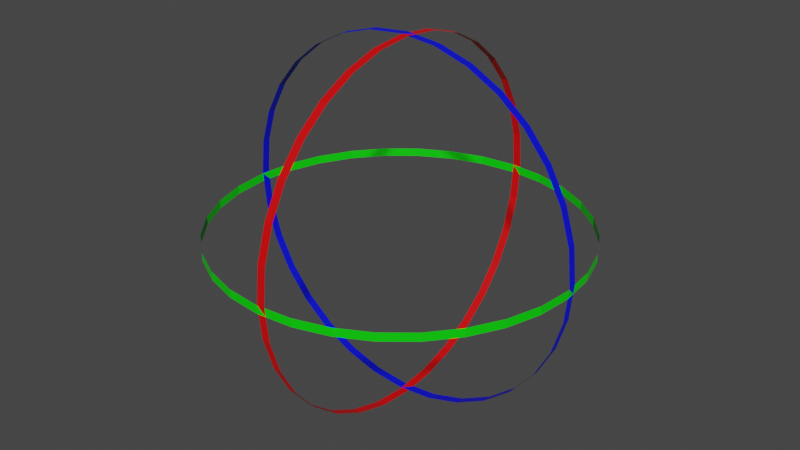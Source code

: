 # Source: oxyRotate.blend  (saved by Blender 2.83.19; exported with 4.5.12 LTS)
import bpy
from mathutils import Matrix  # noqa: F401  (used for matrix-valued properties, if any)

bpy.ops.wm.read_factory_settings(use_empty=True)
scene = bpy.context.scene
scene.name = 'Scene'

# ---- collections
col_collection = bpy.data.collections.new('Collection'); scene.collection.children.link(col_collection)

# ---- materials (node trees are filled in below, after node groups)
mat_material_002 = bpy.data.materials.new('Material.002')
mat_material_002.use_transparent_shadow = False
mat_material_003 = bpy.data.materials.new('Material.003')
mat_material_003.use_transparent_shadow = False
mat_material_001 = bpy.data.materials.new('Material.001')
mat_material_001.use_transparent_shadow = False

# ---- material node trees
mat_material_002.use_nodes = True; mat_material_002.node_tree.nodes.clear()
_N = mat_material_002.node_tree.nodes; _L = mat_material_002.node_tree.links
n0 = _N.new('ShaderNodeBsdfPrincipled'); n0.name = 'Principled BSDF'; n0.location = (10, 300)
n0.distribution = 'GGX'
n0.subsurface_method = 'BURLEY'
n0.inputs[0].default_value = (0.0007106, 0.8, 0.0, 1.0)
n0.inputs[3].default_value = 1.45
n0.inputs[27].default_value = (0.0, 0.0, 0.0, 1.0)
n0.inputs[28].default_value = 1.0
n1 = _N.new('ShaderNodeOutputMaterial'); n1.name = 'Material Output'; n1.location = (300, 300)
_L.new(n0.outputs[0], n1.inputs[0])
n1.is_active_output = True
mat_material_003.use_nodes = True; mat_material_003.node_tree.nodes.clear()
_N = mat_material_003.node_tree.nodes; _L = mat_material_003.node_tree.links
n0 = _N.new('ShaderNodeBsdfPrincipled'); n0.name = 'Principled BSDF'; n0.location = (10, 300)
n0.distribution = 'GGX'
n0.subsurface_method = 'BURLEY'
n0.inputs[0].default_value = (0.0, 0.003347, 0.8, 1.0)
n0.inputs[3].default_value = 1.45
n0.inputs[27].default_value = (0.0, 0.0, 0.0, 1.0)
n0.inputs[28].default_value = 1.0
n1 = _N.new('ShaderNodeOutputMaterial'); n1.name = 'Material Output'; n1.location = (300, 300)
_L.new(n0.outputs[0], n1.inputs[0])
n1.is_active_output = True
mat_material_001.use_nodes = True; mat_material_001.node_tree.nodes.clear()
_N = mat_material_001.node_tree.nodes; _L = mat_material_001.node_tree.links
n0 = _N.new('ShaderNodeBsdfPrincipled'); n0.name = 'Principled BSDF'; n0.location = (10, 300)
n0.distribution = 'GGX'
n0.subsurface_method = 'BURLEY'
n0.inputs[0].default_value = (0.8, 0.0, 0.001472, 1.0)
n0.inputs[3].default_value = 1.45
n0.inputs[27].default_value = (0.0, 0.0, 0.0, 1.0)
n0.inputs[28].default_value = 1.0
n1 = _N.new('ShaderNodeOutputMaterial'); n1.name = 'Material Output'; n1.location = (300, 300)
_L.new(n0.outputs[0], n1.inputs[0])
n1.is_active_output = True

# ---- world
world_world = bpy.data.worlds.new('World'); scene.world = world_world
world_world.use_nodes = True; world_world.node_tree.nodes.clear()
_N = world_world.node_tree.nodes; _L = world_world.node_tree.links
n0 = _N.new('ShaderNodeOutputWorld'); n0.name = 'World Output'; n0.location = (300, 300)
n1 = _N.new('ShaderNodeBackground'); n1.name = 'Background'; n1.location = (10, 300)
n1.inputs[0].default_value = (0.05088, 0.05088, 0.05088, 1.0)
_L.new(n1.outputs[0], n0.inputs[0])
n0.is_active_output = True
world_world.color = (0.05088, 0.05088, 0.05088)
world_world.use_sun_shadow = False
world_world.sun_shadow_jitter_overblur = 0.0

# ---- meshes
me_cube_001 = bpy.data.meshes.new('Cube.001')
me_cube_001.from_pydata([(1.0, 0.548, -0.548), (1.0, 0.2966, -0.7161), (1.0, -1.05e-07, -0.775), (1.0, -0.2966, -0.7161), (1.0, -0.548, -0.548), (1.0, 0.716, -0.2966), (1.0, -0.7161, -0.2966), (1.0, 0.775, -1.05e-07), (1.0, -0.775, 3.05e-08), (1.0, 0.716, 0.2966), (1.0, -0.7161, 0.2966), (1.0, 0.548, 0.548), (1.0, 0.2966, 0.716), (1.0, 3.05e-08, 0.775), (1.0, -0.2966, 0.716), (1.0, -0.548, 0.548), (8.098, -0.548, -0.548), (8.098, 0.548, -0.548), (8.098, 0.2966, -0.7161), (8.098, -1.05e-07, -0.775), (8.098, -0.2966, -0.7161), (8.098, -0.7161, -0.2966), (8.098, 0.716, -0.2966), (8.098, -0.775, 3.05e-08), (8.098, 0.775, -1.05e-07), (8.098, -0.7161, 0.2966), (8.098, 0.716, 0.2966), (8.098, -0.548, 0.548), (8.098, 0.548, 0.548), (8.098, 0.2966, 0.716), (8.098, 3.05e-08, 0.775), (8.098, -0.2966, 0.716), (4.549, 0.548, 0.548), (4.549, 0.716, 0.2966), (1.0, 0.4306, -0.6444), (1.0, 0.1512, -0.7602), (1.0, -0.1512, -0.7602), (1.0, -0.4306, -0.6444), (4.549, -0.775, 3.05e-08), (4.549, -0.7161, 0.2966), (1.0, 0.4306, 0.6444), (1.0, 0.1512, 0.7602), (1.0, -0.1512, 0.7602), (1.0, -0.4306, 0.6444), (4.549, 0.716, -0.2966), (4.549, 0.548, -0.548), (1.0, 0.6444, -0.4306), (1.0, -0.6444, -0.4306), (1.0, 0.7602, -0.1512), (1.0, -0.7602, -0.1512), (1.0, 0.7602, 0.1512), (1.0, -0.7602, 0.1512), (1.0, 0.6444, 0.4306), (1.0, -0.6444, 0.4306), (8.098, 0.4306, -0.6444), (8.098, 0.1512, -0.7602), (8.098, -0.1512, -0.7602), (8.098, -0.4306, -0.6444), (8.098, 0.4306, 0.6444), (8.098, 0.1512, 0.7602), (8.098, -0.1512, 0.7602), (8.098, -0.4306, 0.6444), (8.098, 0.6444, -0.4306), (8.098, -0.6444, -0.4306), (8.098, 0.7602, -0.1512), (8.098, -0.7602, -0.1512), (8.098, 0.7602, 0.1512), (8.098, -0.7602, 0.1512), (8.098, 0.6444, 0.4306), (8.098, -0.6444, 0.4306), (4.549, -0.7161, -0.2966), (4.549, -0.548, -0.548), (4.549, 0.2966, 0.716), (4.549, 0.775, -1.05e-07), (4.549, 3.05e-08, 0.775), (4.549, -0.548, 0.548), (4.549, -0.2966, 0.716), (4.549, 0.2966, -0.7161), (4.549, -1.05e-07, -0.775), (4.549, -0.2966, -0.7161), (4.549, -0.4306, -0.6444), (4.549, 0.7602, 0.1512), (4.549, -0.1512, -0.7602), (4.549, -0.7602, -0.1512), (4.549, 0.1512, -0.7602), (4.549, -0.4306, 0.6444), (4.549, 0.4306, -0.6444), (4.549, -0.1512, 0.7602), (4.549, -0.6444, 0.4306), (4.549, 0.1512, 0.7602), (4.549, 0.7602, -0.1512), (4.549, 0.4306, 0.6444), (4.549, 0.6444, -0.4306), (4.549, -0.7602, 0.1512), (4.549, 0.6444, 0.4306), (4.549, -0.6444, -0.4306)], [], [(95, 70, 21, 63), (94, 33, 26, 68), (93, 39, 25, 67), (92, 45, 17, 62), (91, 32, 28, 58), (90, 44, 22, 64), (89, 72, 29, 59), (88, 75, 27, 69), (87, 74, 30, 60), (86, 77, 18, 54), (85, 76, 31, 61), (84, 78, 19, 55), (83, 38, 23, 65), (82, 79, 20, 56), (81, 73, 24, 66), (80, 71, 16, 57), (79, 80, 57, 20), (3, 37, 80, 79), (37, 4, 71, 80), (33, 81, 66, 26), (9, 50, 81, 33), (50, 7, 73, 81), (78, 82, 56, 19), (2, 36, 82, 78), (36, 3, 79, 82), (70, 83, 65, 21), (6, 49, 83, 70), (49, 8, 38, 83), (77, 84, 55, 18), (1, 35, 84, 77), (35, 2, 78, 84), (75, 85, 61, 27), (15, 43, 85, 75), (43, 14, 76, 85), (45, 86, 54, 17), (0, 34, 86, 45), (34, 1, 77, 86), (76, 87, 60, 31), (14, 42, 87, 76), (42, 13, 74, 87), (39, 88, 69, 25), (10, 53, 88, 39), (53, 15, 75, 88), (74, 89, 59, 30), (13, 41, 89, 74), (41, 12, 72, 89), (73, 90, 64, 24), (7, 48, 90, 73), (48, 5, 44, 90), (72, 91, 58, 29), (12, 40, 91, 72), (40, 11, 32, 91), (44, 92, 62, 22), (5, 46, 92, 44), (46, 0, 45, 92), (38, 93, 67, 23), (8, 51, 93, 38), (51, 10, 39, 93), (32, 94, 68, 28), (11, 52, 94, 32), (52, 9, 33, 94), (71, 95, 63, 16), (4, 47, 95, 71), (47, 6, 70, 95)])
_uv = me_cube_001.uv_layers.new(name='UVMap')
_uv.uv.foreach_set('vector', [0.4375, 0.7083, 0.4583, 0.7083, 0.4583, 0.7083, 0.4375, 0.7083, 0.5625, 0.5417, 0.5417, 0.5417, 0.5417, 0.5417, 0.5625, 0.5417, 0.5208, 0.7083, 0.5417, 0.7083, 0.5417, 0.7083, 0.5208, 0.7083, 0.4375, 0.5417, 0.4167, 0.5417, 0.4167, 0.5417, 0.4375, 0.5417, 0.5833, 0.5625, 0.5833, 0.5417, 0.5833, 0.5417, 0.5833, 0.5625, 0.4792, 0.5417, 0.4583, 0.5417, 0.4583, 0.5417, 0.4792, 0.5417, 0.5833, 0.6042, 0.5833, 0.5833, 0.5833, 0.5833, 0.5833, 0.6042, 0.5625, 0.7083, 0.5833, 0.7083, 0.5833, 0.7083, 0.5625, 0.7083, 0.5833, 0.6458, 0.5833, 0.625, 0.5833, 0.625, 0.5833, 0.6458, 0.4167, 0.5625, 0.4167, 0.5833, 0.4167, 0.5833, 0.4167, 0.5625, 0.5833, 0.6875, 0.5833, 0.6667, 0.5833, 0.6667, 0.5833, 0.6875, 0.4167, 0.6042, 0.4167, 0.625, 0.4167, 0.625, 0.4167, 0.6042, 0.4792, 0.7083, 0.5, 0.7083, 0.5, 0.7083, 0.4792, 0.7083, 0.4167, 0.6458, 0.4167, 0.6667, 0.4167, 0.6667, 0.4167, 0.6458, 0.5208, 0.5417, 0.5, 0.5417, 0.5, 0.5417, 0.5208, 0.5417, 0.4167, 0.6875, 0.4167, 0.7083, 0.4167, 0.7083, 0.4167, 0.6875, 0.4167, 0.6667, 0.4167, 0.6875, 0.4167, 0.6875, 0.4167, 0.6667, 0.4167, 0.6667, 0.4167, 0.6875, 0.4167, 0.6875, 0.4167, 0.6667, 0.4167, 0.6875, 0.4167, 0.7083, 0.4167, 0.7083, 0.4167, 0.6875, 0.5417, 0.5417, 0.5208, 0.5417, 0.5208, 0.5417, 0.5417, 0.5417, 0.5417, 0.5417, 0.5208, 0.5417, 0.5208, 0.5417, 0.5417, 0.5417, 0.5208, 0.5417, 0.5, 0.5417, 0.5, 0.5417, 0.5208, 0.5417, 0.4167, 0.625, 0.4167, 0.6458, 0.4167, 0.6458, 0.4167, 0.625, 0.4167, 0.625, 0.4167, 0.6458, 0.4167, 0.6458, 0.4167, 0.625, 0.4167, 0.6458, 0.4167, 0.6667, 0.4167, 0.6667, 0.4167, 0.6458, 0.4583, 0.7083, 0.4792, 0.7083, 0.4792, 0.7083, 0.4583, 0.7083, 0.4583, 0.7083, 0.4792, 0.7083, 0.4792, 0.7083, 0.4583, 0.7083, 0.4792, 0.7083, 0.5, 0.7083, 0.5, 0.7083, 0.4792, 0.7083, 0.4167, 0.5833, 0.4167, 0.6042, 0.4167, 0.6042, 0.4167, 0.5833, 0.4167, 0.5833, 0.4167, 0.6042, 0.4167, 0.6042, 0.4167, 0.5833, 0.4167, 0.6042, 0.4167, 0.625, 0.4167, 0.625, 0.4167, 0.6042, 0.5833, 0.7083, 0.5833, 0.6875, 0.5833, 0.6875, 0.5833, 0.7083, 0.5833, 0.7083, 0.5833, 0.6875, 0.5833, 0.6875, 0.5833, 0.7083, 0.5833, 0.6875, 0.5833, 0.6667, 0.5833, 0.6667, 0.5833, 0.6875, 0.4167, 0.5417, 0.4167, 0.5625, 0.4167, 0.5625, 0.4167, 0.5417, 0.4167, 0.5417, 0.4167, 0.5625, 0.4167, 0.5625, 0.4167, 0.5417, 0.4167, 0.5625, 0.4167, 0.5833, 0.4167, 0.5833, 0.4167, 0.5625, 0.5833, 0.6667, 0.5833, 0.6458, 0.5833, 0.6458, 0.5833, 0.6667, 0.5833, 0.6667, 0.5833, 0.6458, 0.5833, 0.6458, 0.5833, 0.6667, 0.5833, 0.6458, 0.5833, 0.625, 0.5833, 0.625, 0.5833, 0.6458, 0.5417, 0.7083, 0.5625, 0.7083, 0.5625, 0.7083, 0.5417, 0.7083, 0.5417, 0.7083, 0.5625, 0.7083, 0.5625, 0.7083, 0.5417, 0.7083, 0.5625, 0.7083, 0.5833, 0.7083, 0.5833, 0.7083, 0.5625, 0.7083, 0.5833, 0.625, 0.5833, 0.6042, 0.5833, 0.6042, 0.5833, 0.625, 0.5833, 0.625, 0.5833, 0.6042, 0.5833, 0.6042, 0.5833, 0.625, 0.5833, 0.6042, 0.5833, 0.5833, 0.5833, 0.5833, 0.5833, 0.6042, 0.5, 0.5417, 0.4792, 0.5417, 0.4792, 0.5417, 0.5, 0.5417, 0.5, 0.5417, 0.4792, 0.5417, 0.4792, 0.5417, 0.5, 0.5417, 0.4792, 0.5417, 0.4583, 0.5417, 0.4583, 0.5417, 0.4792, 0.5417, 0.5833, 0.5833, 0.5833, 0.5625, 0.5833, 0.5625, 0.5833, 0.5833, 0.5833, 0.5833, 0.5833, 0.5625, 0.5833, 0.5625, 0.5833, 0.5833, 0.5833, 0.5625, 0.5833, 0.5417, 0.5833, 0.5417, 0.5833, 0.5625, 0.4583, 0.5417, 0.4375, 0.5417, 0.4375, 0.5417, 0.4583, 0.5417, 0.4583, 0.5417, 0.4375, 0.5417, 0.4375, 0.5417, 0.4583, 0.5417, 0.4375, 0.5417, 0.4167, 0.5417, 0.4167, 0.5417, 0.4375, 0.5417, 0.5, 0.7083, 0.5208, 0.7083, 0.5208, 0.7083, 0.5, 0.7083, 0.5, 0.7083, 0.5208, 0.7083, 0.5208, 0.7083, 0.5, 0.7083, 0.5208, 0.7083, 0.5417, 0.7083, 0.5417, 0.7083, 0.5208, 0.7083, 0.5833, 0.5417, 0.5625, 0.5417, 0.5625, 0.5417, 0.5833, 0.5417, 0.5833, 0.5417, 0.5625, 0.5417, 0.5625, 0.5417, 0.5833, 0.5417, 0.5625, 0.5417, 0.5417, 0.5417, 0.5417, 0.5417, 0.5625, 0.5417, 0.4167, 0.7083, 0.4375, 0.7083, 0.4375, 0.7083, 0.4167, 0.7083, 0.4167, 0.7083, 0.4375, 0.7083, 0.4375, 0.7083, 0.4167, 0.7083, 0.4375, 0.7083, 0.4583, 0.7083, 0.4583, 0.7083, 0.4375, 0.7083])
me_cube_001.materials.append(mat_material_002)
me_cube_001.use_remesh_fix_poles = True
me_cube_001.use_remesh_preserve_attributes = False
me_cube_001.use_mirror_vertex_groups = False
me_cube_001.update()
me_cube_002 = bpy.data.meshes.new('Cube.002')
me_cube_002.from_pydata([(1.0, 0.548, -0.548), (1.0, 0.2966, -0.7161), (1.0, -1.05e-07, -0.775), (1.0, -0.2966, -0.7161), (1.0, -0.548, -0.548), (1.0, 0.716, -0.2966), (1.0, -0.7161, -0.2966), (1.0, 0.775, -1.05e-07), (1.0, -0.775, 3.05e-08), (1.0, 0.716, 0.2966), (1.0, -0.7161, 0.2966), (1.0, 0.548, 0.548), (1.0, 0.2966, 0.716), (1.0, 3.05e-08, 0.775), (1.0, -0.2966, 0.716), (1.0, -0.548, 0.548), (8.098, -0.548, -0.548), (8.098, 0.548, -0.548), (8.098, 0.2966, -0.7161), (8.098, -1.05e-07, -0.775), (8.098, -0.2966, -0.7161), (8.098, -0.7161, -0.2966), (8.098, 0.716, -0.2966), (8.098, -0.775, 3.05e-08), (8.098, 0.775, -1.05e-07), (8.098, -0.7161, 0.2966), (8.098, 0.716, 0.2966), (8.098, -0.548, 0.548), (8.098, 0.548, 0.548), (8.098, 0.2966, 0.716), (8.098, 3.05e-08, 0.775), (8.098, -0.2966, 0.716), (4.549, 0.548, 0.548), (4.549, 0.716, 0.2966), (1.0, 0.4306, -0.6444), (1.0, 0.1512, -0.7602), (1.0, -0.1512, -0.7602), (1.0, -0.4306, -0.6444), (4.549, -0.775, 3.05e-08), (4.549, -0.7161, 0.2966), (1.0, 0.4306, 0.6444), (1.0, 0.1512, 0.7602), (1.0, -0.1512, 0.7602), (1.0, -0.4306, 0.6444), (4.549, 0.716, -0.2966), (4.549, 0.548, -0.548), (1.0, 0.6444, -0.4306), (1.0, -0.6444, -0.4306), (1.0, 0.7602, -0.1512), (1.0, -0.7602, -0.1512), (1.0, 0.7602, 0.1512), (1.0, -0.7602, 0.1512), (1.0, 0.6444, 0.4306), (1.0, -0.6444, 0.4306), (8.098, 0.4306, -0.6444), (8.098, 0.1512, -0.7602), (8.098, -0.1512, -0.7602), (8.098, -0.4306, -0.6444), (8.098, 0.4306, 0.6444), (8.098, 0.1512, 0.7602), (8.098, -0.1512, 0.7602), (8.098, -0.4306, 0.6444), (8.098, 0.6444, -0.4306), (8.098, -0.6444, -0.4306), (8.098, 0.7602, -0.1512), (8.098, -0.7602, -0.1512), (8.098, 0.7602, 0.1512), (8.098, -0.7602, 0.1512), (8.098, 0.6444, 0.4306), (8.098, -0.6444, 0.4306), (4.549, -0.7161, -0.2966), (4.549, -0.548, -0.548), (4.549, 0.2966, 0.716), (4.549, 0.775, -1.05e-07), (4.549, 3.05e-08, 0.775), (4.549, -0.548, 0.548), (4.549, -0.2966, 0.716), (4.549, 0.2966, -0.7161), (4.549, -1.05e-07, -0.775), (4.549, -0.2966, -0.7161), (4.549, -0.4306, -0.6444), (4.549, 0.7602, 0.1512), (4.549, -0.1512, -0.7602), (4.549, -0.7602, -0.1512), (4.549, 0.1512, -0.7602), (4.549, -0.4306, 0.6444), (4.549, 0.4306, -0.6444), (4.549, -0.1512, 0.7602), (4.549, -0.6444, 0.4306), (4.549, 0.1512, 0.7602), (4.549, 0.7602, -0.1512), (4.549, 0.4306, 0.6444), (4.549, 0.6444, -0.4306), (4.549, -0.7602, 0.1512), (4.549, 0.6444, 0.4306), (4.549, -0.6444, -0.4306)], [], [(95, 70, 21, 63), (94, 33, 26, 68), (93, 39, 25, 67), (92, 45, 17, 62), (91, 32, 28, 58), (90, 44, 22, 64), (89, 72, 29, 59), (88, 75, 27, 69), (87, 74, 30, 60), (86, 77, 18, 54), (85, 76, 31, 61), (84, 78, 19, 55), (83, 38, 23, 65), (82, 79, 20, 56), (81, 73, 24, 66), (80, 71, 16, 57), (79, 80, 57, 20), (3, 37, 80, 79), (37, 4, 71, 80), (33, 81, 66, 26), (9, 50, 81, 33), (50, 7, 73, 81), (78, 82, 56, 19), (2, 36, 82, 78), (36, 3, 79, 82), (70, 83, 65, 21), (6, 49, 83, 70), (49, 8, 38, 83), (77, 84, 55, 18), (1, 35, 84, 77), (35, 2, 78, 84), (75, 85, 61, 27), (15, 43, 85, 75), (43, 14, 76, 85), (45, 86, 54, 17), (0, 34, 86, 45), (34, 1, 77, 86), (76, 87, 60, 31), (14, 42, 87, 76), (42, 13, 74, 87), (39, 88, 69, 25), (10, 53, 88, 39), (53, 15, 75, 88), (74, 89, 59, 30), (13, 41, 89, 74), (41, 12, 72, 89), (73, 90, 64, 24), (7, 48, 90, 73), (48, 5, 44, 90), (72, 91, 58, 29), (12, 40, 91, 72), (40, 11, 32, 91), (44, 92, 62, 22), (5, 46, 92, 44), (46, 0, 45, 92), (38, 93, 67, 23), (8, 51, 93, 38), (51, 10, 39, 93), (32, 94, 68, 28), (11, 52, 94, 32), (52, 9, 33, 94), (71, 95, 63, 16), (4, 47, 95, 71), (47, 6, 70, 95)])
_uv = me_cube_002.uv_layers.new(name='UVMap')
_uv.uv.foreach_set('vector', [0.4375, 0.7083, 0.4583, 0.7083, 0.4583, 0.7083, 0.4375, 0.7083, 0.5625, 0.5417, 0.5417, 0.5417, 0.5417, 0.5417, 0.5625, 0.5417, 0.5208, 0.7083, 0.5417, 0.7083, 0.5417, 0.7083, 0.5208, 0.7083, 0.4375, 0.5417, 0.4167, 0.5417, 0.4167, 0.5417, 0.4375, 0.5417, 0.5833, 0.5625, 0.5833, 0.5417, 0.5833, 0.5417, 0.5833, 0.5625, 0.4792, 0.5417, 0.4583, 0.5417, 0.4583, 0.5417, 0.4792, 0.5417, 0.5833, 0.6042, 0.5833, 0.5833, 0.5833, 0.5833, 0.5833, 0.6042, 0.5625, 0.7083, 0.5833, 0.7083, 0.5833, 0.7083, 0.5625, 0.7083, 0.5833, 0.6458, 0.5833, 0.625, 0.5833, 0.625, 0.5833, 0.6458, 0.4167, 0.5625, 0.4167, 0.5833, 0.4167, 0.5833, 0.4167, 0.5625, 0.5833, 0.6875, 0.5833, 0.6667, 0.5833, 0.6667, 0.5833, 0.6875, 0.4167, 0.6042, 0.4167, 0.625, 0.4167, 0.625, 0.4167, 0.6042, 0.4792, 0.7083, 0.5, 0.7083, 0.5, 0.7083, 0.4792, 0.7083, 0.4167, 0.6458, 0.4167, 0.6667, 0.4167, 0.6667, 0.4167, 0.6458, 0.5208, 0.5417, 0.5, 0.5417, 0.5, 0.5417, 0.5208, 0.5417, 0.4167, 0.6875, 0.4167, 0.7083, 0.4167, 0.7083, 0.4167, 0.6875, 0.4167, 0.6667, 0.4167, 0.6875, 0.4167, 0.6875, 0.4167, 0.6667, 0.4167, 0.6667, 0.4167, 0.6875, 0.4167, 0.6875, 0.4167, 0.6667, 0.4167, 0.6875, 0.4167, 0.7083, 0.4167, 0.7083, 0.4167, 0.6875, 0.5417, 0.5417, 0.5208, 0.5417, 0.5208, 0.5417, 0.5417, 0.5417, 0.5417, 0.5417, 0.5208, 0.5417, 0.5208, 0.5417, 0.5417, 0.5417, 0.5208, 0.5417, 0.5, 0.5417, 0.5, 0.5417, 0.5208, 0.5417, 0.4167, 0.625, 0.4167, 0.6458, 0.4167, 0.6458, 0.4167, 0.625, 0.4167, 0.625, 0.4167, 0.6458, 0.4167, 0.6458, 0.4167, 0.625, 0.4167, 0.6458, 0.4167, 0.6667, 0.4167, 0.6667, 0.4167, 0.6458, 0.4583, 0.7083, 0.4792, 0.7083, 0.4792, 0.7083, 0.4583, 0.7083, 0.4583, 0.7083, 0.4792, 0.7083, 0.4792, 0.7083, 0.4583, 0.7083, 0.4792, 0.7083, 0.5, 0.7083, 0.5, 0.7083, 0.4792, 0.7083, 0.4167, 0.5833, 0.4167, 0.6042, 0.4167, 0.6042, 0.4167, 0.5833, 0.4167, 0.5833, 0.4167, 0.6042, 0.4167, 0.6042, 0.4167, 0.5833, 0.4167, 0.6042, 0.4167, 0.625, 0.4167, 0.625, 0.4167, 0.6042, 0.5833, 0.7083, 0.5833, 0.6875, 0.5833, 0.6875, 0.5833, 0.7083, 0.5833, 0.7083, 0.5833, 0.6875, 0.5833, 0.6875, 0.5833, 0.7083, 0.5833, 0.6875, 0.5833, 0.6667, 0.5833, 0.6667, 0.5833, 0.6875, 0.4167, 0.5417, 0.4167, 0.5625, 0.4167, 0.5625, 0.4167, 0.5417, 0.4167, 0.5417, 0.4167, 0.5625, 0.4167, 0.5625, 0.4167, 0.5417, 0.4167, 0.5625, 0.4167, 0.5833, 0.4167, 0.5833, 0.4167, 0.5625, 0.5833, 0.6667, 0.5833, 0.6458, 0.5833, 0.6458, 0.5833, 0.6667, 0.5833, 0.6667, 0.5833, 0.6458, 0.5833, 0.6458, 0.5833, 0.6667, 0.5833, 0.6458, 0.5833, 0.625, 0.5833, 0.625, 0.5833, 0.6458, 0.5417, 0.7083, 0.5625, 0.7083, 0.5625, 0.7083, 0.5417, 0.7083, 0.5417, 0.7083, 0.5625, 0.7083, 0.5625, 0.7083, 0.5417, 0.7083, 0.5625, 0.7083, 0.5833, 0.7083, 0.5833, 0.7083, 0.5625, 0.7083, 0.5833, 0.625, 0.5833, 0.6042, 0.5833, 0.6042, 0.5833, 0.625, 0.5833, 0.625, 0.5833, 0.6042, 0.5833, 0.6042, 0.5833, 0.625, 0.5833, 0.6042, 0.5833, 0.5833, 0.5833, 0.5833, 0.5833, 0.6042, 0.5, 0.5417, 0.4792, 0.5417, 0.4792, 0.5417, 0.5, 0.5417, 0.5, 0.5417, 0.4792, 0.5417, 0.4792, 0.5417, 0.5, 0.5417, 0.4792, 0.5417, 0.4583, 0.5417, 0.4583, 0.5417, 0.4792, 0.5417, 0.5833, 0.5833, 0.5833, 0.5625, 0.5833, 0.5625, 0.5833, 0.5833, 0.5833, 0.5833, 0.5833, 0.5625, 0.5833, 0.5625, 0.5833, 0.5833, 0.5833, 0.5625, 0.5833, 0.5417, 0.5833, 0.5417, 0.5833, 0.5625, 0.4583, 0.5417, 0.4375, 0.5417, 0.4375, 0.5417, 0.4583, 0.5417, 0.4583, 0.5417, 0.4375, 0.5417, 0.4375, 0.5417, 0.4583, 0.5417, 0.4375, 0.5417, 0.4167, 0.5417, 0.4167, 0.5417, 0.4375, 0.5417, 0.5, 0.7083, 0.5208, 0.7083, 0.5208, 0.7083, 0.5, 0.7083, 0.5, 0.7083, 0.5208, 0.7083, 0.5208, 0.7083, 0.5, 0.7083, 0.5208, 0.7083, 0.5417, 0.7083, 0.5417, 0.7083, 0.5208, 0.7083, 0.5833, 0.5417, 0.5625, 0.5417, 0.5625, 0.5417, 0.5833, 0.5417, 0.5833, 0.5417, 0.5625, 0.5417, 0.5625, 0.5417, 0.5833, 0.5417, 0.5625, 0.5417, 0.5417, 0.5417, 0.5417, 0.5417, 0.5625, 0.5417, 0.4167, 0.7083, 0.4375, 0.7083, 0.4375, 0.7083, 0.4167, 0.7083, 0.4167, 0.7083, 0.4375, 0.7083, 0.4375, 0.7083, 0.4167, 0.7083, 0.4375, 0.7083, 0.4583, 0.7083, 0.4583, 0.7083, 0.4375, 0.7083])
me_cube_002.materials.append(mat_material_003)
me_cube_002.use_remesh_fix_poles = True
me_cube_002.use_remesh_preserve_attributes = False
me_cube_002.use_mirror_vertex_groups = False
me_cube_002.update()
me_cube_003 = bpy.data.meshes.new('Cube.003')
me_cube_003.from_pydata([(1.0, 0.548, -0.548), (1.0, 0.2966, -0.7161), (1.0, -1.05e-07, -0.775), (1.0, -0.2966, -0.7161), (1.0, -0.548, -0.548), (1.0, 0.716, -0.2966), (1.0, -0.7161, -0.2966), (1.0, 0.775, -1.05e-07), (1.0, -0.775, 3.05e-08), (1.0, 0.716, 0.2966), (1.0, -0.7161, 0.2966), (1.0, 0.548, 0.548), (1.0, 0.2966, 0.716), (1.0, 3.05e-08, 0.775), (1.0, -0.2966, 0.716), (1.0, -0.548, 0.548), (8.098, -0.548, -0.548), (8.098, 0.548, -0.548), (8.098, 0.2966, -0.7161), (8.098, -1.05e-07, -0.775), (8.098, -0.2966, -0.7161), (8.098, -0.7161, -0.2966), (8.098, 0.716, -0.2966), (8.098, -0.775, 3.05e-08), (8.098, 0.775, -1.05e-07), (8.098, -0.7161, 0.2966), (8.098, 0.716, 0.2966), (8.098, -0.548, 0.548), (8.098, 0.548, 0.548), (8.098, 0.2966, 0.716), (8.098, 3.05e-08, 0.775), (8.098, -0.2966, 0.716), (4.549, 0.548, 0.548), (4.549, 0.716, 0.2966), (1.0, 0.4306, -0.6444), (1.0, 0.1512, -0.7602), (1.0, -0.1512, -0.7602), (1.0, -0.4306, -0.6444), (4.549, -0.775, 3.05e-08), (4.549, -0.7161, 0.2966), (1.0, 0.4306, 0.6444), (1.0, 0.1512, 0.7602), (1.0, -0.1512, 0.7602), (1.0, -0.4306, 0.6444), (4.549, 0.716, -0.2966), (4.549, 0.548, -0.548), (1.0, 0.6444, -0.4306), (1.0, -0.6444, -0.4306), (1.0, 0.7602, -0.1512), (1.0, -0.7602, -0.1512), (1.0, 0.7602, 0.1512), (1.0, -0.7602, 0.1512), (1.0, 0.6444, 0.4306), (1.0, -0.6444, 0.4306), (8.098, 0.4306, -0.6444), (8.098, 0.1512, -0.7602), (8.098, -0.1512, -0.7602), (8.098, -0.4306, -0.6444), (8.098, 0.4306, 0.6444), (8.098, 0.1512, 0.7602), (8.098, -0.1512, 0.7602), (8.098, -0.4306, 0.6444), (8.098, 0.6444, -0.4306), (8.098, -0.6444, -0.4306), (8.098, 0.7602, -0.1512), (8.098, -0.7602, -0.1512), (8.098, 0.7602, 0.1512), (8.098, -0.7602, 0.1512), (8.098, 0.6444, 0.4306), (8.098, -0.6444, 0.4306), (4.549, -0.7161, -0.2966), (4.549, -0.548, -0.548), (4.549, 0.2966, 0.716), (4.549, 0.775, -1.05e-07), (4.549, 3.05e-08, 0.775), (4.549, -0.548, 0.548), (4.549, -0.2966, 0.716), (4.549, 0.2966, -0.7161), (4.549, -1.05e-07, -0.775), (4.549, -0.2966, -0.7161), (4.549, -0.4306, -0.6444), (4.549, 0.7602, 0.1512), (4.549, -0.1512, -0.7602), (4.549, -0.7602, -0.1512), (4.549, 0.1512, -0.7602), (4.549, -0.4306, 0.6444), (4.549, 0.4306, -0.6444), (4.549, -0.1512, 0.7602), (4.549, -0.6444, 0.4306), (4.549, 0.1512, 0.7602), (4.549, 0.7602, -0.1512), (4.549, 0.4306, 0.6444), (4.549, 0.6444, -0.4306), (4.549, -0.7602, 0.1512), (4.549, 0.6444, 0.4306), (4.549, -0.6444, -0.4306)], [], [(95, 70, 21, 63), (94, 33, 26, 68), (93, 39, 25, 67), (92, 45, 17, 62), (91, 32, 28, 58), (90, 44, 22, 64), (89, 72, 29, 59), (88, 75, 27, 69), (87, 74, 30, 60), (86, 77, 18, 54), (85, 76, 31, 61), (84, 78, 19, 55), (83, 38, 23, 65), (82, 79, 20, 56), (81, 73, 24, 66), (80, 71, 16, 57), (79, 80, 57, 20), (3, 37, 80, 79), (37, 4, 71, 80), (33, 81, 66, 26), (9, 50, 81, 33), (50, 7, 73, 81), (78, 82, 56, 19), (2, 36, 82, 78), (36, 3, 79, 82), (70, 83, 65, 21), (6, 49, 83, 70), (49, 8, 38, 83), (77, 84, 55, 18), (1, 35, 84, 77), (35, 2, 78, 84), (75, 85, 61, 27), (15, 43, 85, 75), (43, 14, 76, 85), (45, 86, 54, 17), (0, 34, 86, 45), (34, 1, 77, 86), (76, 87, 60, 31), (14, 42, 87, 76), (42, 13, 74, 87), (39, 88, 69, 25), (10, 53, 88, 39), (53, 15, 75, 88), (74, 89, 59, 30), (13, 41, 89, 74), (41, 12, 72, 89), (73, 90, 64, 24), (7, 48, 90, 73), (48, 5, 44, 90), (72, 91, 58, 29), (12, 40, 91, 72), (40, 11, 32, 91), (44, 92, 62, 22), (5, 46, 92, 44), (46, 0, 45, 92), (38, 93, 67, 23), (8, 51, 93, 38), (51, 10, 39, 93), (32, 94, 68, 28), (11, 52, 94, 32), (52, 9, 33, 94), (71, 95, 63, 16), (4, 47, 95, 71), (47, 6, 70, 95)])
_uv = me_cube_003.uv_layers.new(name='UVMap')
_uv.uv.foreach_set('vector', [0.4375, 0.7083, 0.4583, 0.7083, 0.4583, 0.7083, 0.4375, 0.7083, 0.5625, 0.5417, 0.5417, 0.5417, 0.5417, 0.5417, 0.5625, 0.5417, 0.5208, 0.7083, 0.5417, 0.7083, 0.5417, 0.7083, 0.5208, 0.7083, 0.4375, 0.5417, 0.4167, 0.5417, 0.4167, 0.5417, 0.4375, 0.5417, 0.5833, 0.5625, 0.5833, 0.5417, 0.5833, 0.5417, 0.5833, 0.5625, 0.4792, 0.5417, 0.4583, 0.5417, 0.4583, 0.5417, 0.4792, 0.5417, 0.5833, 0.6042, 0.5833, 0.5833, 0.5833, 0.5833, 0.5833, 0.6042, 0.5625, 0.7083, 0.5833, 0.7083, 0.5833, 0.7083, 0.5625, 0.7083, 0.5833, 0.6458, 0.5833, 0.625, 0.5833, 0.625, 0.5833, 0.6458, 0.4167, 0.5625, 0.4167, 0.5833, 0.4167, 0.5833, 0.4167, 0.5625, 0.5833, 0.6875, 0.5833, 0.6667, 0.5833, 0.6667, 0.5833, 0.6875, 0.4167, 0.6042, 0.4167, 0.625, 0.4167, 0.625, 0.4167, 0.6042, 0.4792, 0.7083, 0.5, 0.7083, 0.5, 0.7083, 0.4792, 0.7083, 0.4167, 0.6458, 0.4167, 0.6667, 0.4167, 0.6667, 0.4167, 0.6458, 0.5208, 0.5417, 0.5, 0.5417, 0.5, 0.5417, 0.5208, 0.5417, 0.4167, 0.6875, 0.4167, 0.7083, 0.4167, 0.7083, 0.4167, 0.6875, 0.4167, 0.6667, 0.4167, 0.6875, 0.4167, 0.6875, 0.4167, 0.6667, 0.4167, 0.6667, 0.4167, 0.6875, 0.4167, 0.6875, 0.4167, 0.6667, 0.4167, 0.6875, 0.4167, 0.7083, 0.4167, 0.7083, 0.4167, 0.6875, 0.5417, 0.5417, 0.5208, 0.5417, 0.5208, 0.5417, 0.5417, 0.5417, 0.5417, 0.5417, 0.5208, 0.5417, 0.5208, 0.5417, 0.5417, 0.5417, 0.5208, 0.5417, 0.5, 0.5417, 0.5, 0.5417, 0.5208, 0.5417, 0.4167, 0.625, 0.4167, 0.6458, 0.4167, 0.6458, 0.4167, 0.625, 0.4167, 0.625, 0.4167, 0.6458, 0.4167, 0.6458, 0.4167, 0.625, 0.4167, 0.6458, 0.4167, 0.6667, 0.4167, 0.6667, 0.4167, 0.6458, 0.4583, 0.7083, 0.4792, 0.7083, 0.4792, 0.7083, 0.4583, 0.7083, 0.4583, 0.7083, 0.4792, 0.7083, 0.4792, 0.7083, 0.4583, 0.7083, 0.4792, 0.7083, 0.5, 0.7083, 0.5, 0.7083, 0.4792, 0.7083, 0.4167, 0.5833, 0.4167, 0.6042, 0.4167, 0.6042, 0.4167, 0.5833, 0.4167, 0.5833, 0.4167, 0.6042, 0.4167, 0.6042, 0.4167, 0.5833, 0.4167, 0.6042, 0.4167, 0.625, 0.4167, 0.625, 0.4167, 0.6042, 0.5833, 0.7083, 0.5833, 0.6875, 0.5833, 0.6875, 0.5833, 0.7083, 0.5833, 0.7083, 0.5833, 0.6875, 0.5833, 0.6875, 0.5833, 0.7083, 0.5833, 0.6875, 0.5833, 0.6667, 0.5833, 0.6667, 0.5833, 0.6875, 0.4167, 0.5417, 0.4167, 0.5625, 0.4167, 0.5625, 0.4167, 0.5417, 0.4167, 0.5417, 0.4167, 0.5625, 0.4167, 0.5625, 0.4167, 0.5417, 0.4167, 0.5625, 0.4167, 0.5833, 0.4167, 0.5833, 0.4167, 0.5625, 0.5833, 0.6667, 0.5833, 0.6458, 0.5833, 0.6458, 0.5833, 0.6667, 0.5833, 0.6667, 0.5833, 0.6458, 0.5833, 0.6458, 0.5833, 0.6667, 0.5833, 0.6458, 0.5833, 0.625, 0.5833, 0.625, 0.5833, 0.6458, 0.5417, 0.7083, 0.5625, 0.7083, 0.5625, 0.7083, 0.5417, 0.7083, 0.5417, 0.7083, 0.5625, 0.7083, 0.5625, 0.7083, 0.5417, 0.7083, 0.5625, 0.7083, 0.5833, 0.7083, 0.5833, 0.7083, 0.5625, 0.7083, 0.5833, 0.625, 0.5833, 0.6042, 0.5833, 0.6042, 0.5833, 0.625, 0.5833, 0.625, 0.5833, 0.6042, 0.5833, 0.6042, 0.5833, 0.625, 0.5833, 0.6042, 0.5833, 0.5833, 0.5833, 0.5833, 0.5833, 0.6042, 0.5, 0.5417, 0.4792, 0.5417, 0.4792, 0.5417, 0.5, 0.5417, 0.5, 0.5417, 0.4792, 0.5417, 0.4792, 0.5417, 0.5, 0.5417, 0.4792, 0.5417, 0.4583, 0.5417, 0.4583, 0.5417, 0.4792, 0.5417, 0.5833, 0.5833, 0.5833, 0.5625, 0.5833, 0.5625, 0.5833, 0.5833, 0.5833, 0.5833, 0.5833, 0.5625, 0.5833, 0.5625, 0.5833, 0.5833, 0.5833, 0.5625, 0.5833, 0.5417, 0.5833, 0.5417, 0.5833, 0.5625, 0.4583, 0.5417, 0.4375, 0.5417, 0.4375, 0.5417, 0.4583, 0.5417, 0.4583, 0.5417, 0.4375, 0.5417, 0.4375, 0.5417, 0.4583, 0.5417, 0.4375, 0.5417, 0.4167, 0.5417, 0.4167, 0.5417, 0.4375, 0.5417, 0.5, 0.7083, 0.5208, 0.7083, 0.5208, 0.7083, 0.5, 0.7083, 0.5, 0.7083, 0.5208, 0.7083, 0.5208, 0.7083, 0.5, 0.7083, 0.5208, 0.7083, 0.5417, 0.7083, 0.5417, 0.7083, 0.5208, 0.7083, 0.5833, 0.5417, 0.5625, 0.5417, 0.5625, 0.5417, 0.5833, 0.5417, 0.5833, 0.5417, 0.5625, 0.5417, 0.5625, 0.5417, 0.5833, 0.5417, 0.5625, 0.5417, 0.5417, 0.5417, 0.5417, 0.5417, 0.5625, 0.5417, 0.4167, 0.7083, 0.4375, 0.7083, 0.4375, 0.7083, 0.4167, 0.7083, 0.4167, 0.7083, 0.4375, 0.7083, 0.4375, 0.7083, 0.4167, 0.7083, 0.4375, 0.7083, 0.4583, 0.7083, 0.4583, 0.7083, 0.4375, 0.7083])
me_cube_003.materials.append(mat_material_001)
me_cube_003.use_remesh_fix_poles = True
me_cube_003.use_remesh_preserve_attributes = False
me_cube_003.use_mirror_vertex_groups = False
me_cube_003.update()

# ---- objects
ob_sphere_002 = bpy.data.objects.new('Sphere.002', me_cube_001)
ob_sphere_001 = bpy.data.objects.new('Sphere.001', me_cube_002)
ob_sphere = bpy.data.objects.new('Sphere', me_cube_003)

# ---- transforms, parenting, visibility, modifiers, constraints
ob_sphere_002.location = (0.0, 0.0, 0.0)
ob_sphere_002.rotation_euler = (0.0, 1.571, 0.0)
ob_sphere_002.scale = (0.01, 2.0, 2.0)
ob_sphere_002.lineart.crease_threshold = 0.0
ob_sphere_001.location = (0.0, 0.0, 0.0)
ob_sphere_001.rotation_euler = (0.0, 0.0, 1.571)
ob_sphere_001.scale = (0.01, 2.0, 2.0)
ob_sphere_001.lineart.crease_threshold = 0.0
ob_sphere.location = (0.0, 0.0, 0.0)
ob_sphere.scale = (0.01, 2.0, 2.0)
ob_sphere.lineart.crease_threshold = 0.0

# ---- collection membership
col_collection.objects.link(ob_sphere_002)
col_collection.objects.link(ob_sphere_001)
col_collection.objects.link(ob_sphere)

# ---- scene / render settings (as saved in the file)
scene.frame_start = 1; scene.frame_end = 250; scene.frame_set(1)
scene.render.engine = 'BLENDER_EEVEE_NEXT'
scene.cycles.use_denoising = False
scene.cycles.samples = 128
scene.cycles.sampling_pattern = 'TABULATED_SOBOL'
scene.cycles.use_adaptive_sampling = False
scene.cycles.use_light_tree = False
scene.view_settings.view_transform = 'Filmic'
bpy.context.view_layer.update()

# ---- added for rendering (the .blend has no active camera and no usable light): camera, sun
cam_auto = bpy.data.cameras.new('AutoCamera')
cam_auto.lens = 50.0
cam_auto.sensor_width = 36.0
cam_auto.clip_end = 1000.0
ob_auto_camera = bpy.data.objects.new('AutoCamera', cam_auto)
scene.collection.objects.link(ob_auto_camera)
ob_auto_camera.location = (4.96816, -5.9618, 3.97453)
ob_auto_camera.rotation_euler = (1.09748, -7.21219e-08, 0.694738)
scene.camera = ob_auto_camera
light_auto_sun = bpy.data.lights.new('AutoSun', 'SUN')
light_auto_sun.energy = 3.0
light_auto_sun.angle = 0.0523599
ob_auto_sun = bpy.data.objects.new('AutoSun', light_auto_sun)
scene.collection.objects.link(ob_auto_sun)
ob_auto_sun.rotation_euler = (0.872665, 0.174533, 0.523599)
bpy.context.view_layer.update()
